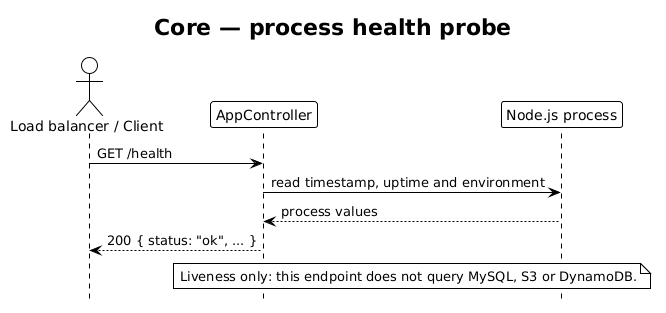

The diagram above was rendered by PlantUML. Its source (embedded in the PNG):
@startuml Health Flow - Clubinho NIB API
!theme plain
hide footbox

title Core — process health probe

actor "Load balancer / Client" as Client
participant AppController as Controller
participant "Node.js process" as Runtime

Client -> Controller : GET /health
Controller -> Runtime : read timestamp, uptime and environment
Runtime --> Controller : process values
Controller --> Client : 200 { status: "ok", ... }

note over Controller, Runtime
  Liveness only: this endpoint does not query MySQL, S3 or DynamoDB.
end note

@enduml